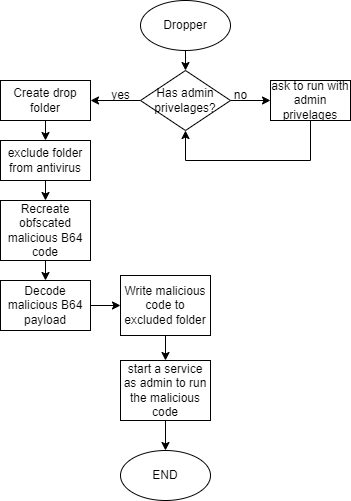

The diagram above was exported from draw.io. Its source (the exported page's mxGraphModel, read from the mxfile embedded in the PNG):
<mxGraphModel dx="1987" dy="551" grid="1" gridSize="10" guides="1" tooltips="1" connect="1" arrows="1" fold="1" page="1" pageScale="1" pageWidth="827" pageHeight="1169" math="0" shadow="0">
  <root>
    <mxCell id="0" />
    <mxCell id="1" parent="0" />
    <mxCell id="EMDbq6eZ5B8t_uPj6TfR-3" style="edgeStyle=orthogonalEdgeStyle;rounded=0;orthogonalLoop=1;jettySize=auto;html=1;exitX=0.5;exitY=1;exitDx=0;exitDy=0;entryX=0.5;entryY=0;entryDx=0;entryDy=0;" edge="1" parent="1" source="EMDbq6eZ5B8t_uPj6TfR-1" target="EMDbq6eZ5B8t_uPj6TfR-2">
      <mxGeometry relative="1" as="geometry" />
    </mxCell>
    <mxCell id="EMDbq6eZ5B8t_uPj6TfR-1" value="Dropper" style="ellipse;whiteSpace=wrap;html=1;" vertex="1" parent="1">
      <mxGeometry x="60" y="190" width="90" height="50" as="geometry" />
    </mxCell>
    <mxCell id="EMDbq6eZ5B8t_uPj6TfR-4" style="edgeStyle=orthogonalEdgeStyle;rounded=0;orthogonalLoop=1;jettySize=auto;html=1;exitX=1;exitY=0.5;exitDx=0;exitDy=0;entryX=0;entryY=0.5;entryDx=0;entryDy=0;" edge="1" parent="1" source="EMDbq6eZ5B8t_uPj6TfR-2" target="EMDbq6eZ5B8t_uPj6TfR-5">
      <mxGeometry relative="1" as="geometry">
        <mxPoint x="190" y="290" as="targetPoint" />
      </mxGeometry>
    </mxCell>
    <mxCell id="EMDbq6eZ5B8t_uPj6TfR-29" style="edgeStyle=orthogonalEdgeStyle;rounded=0;orthogonalLoop=1;jettySize=auto;html=1;exitX=0;exitY=0.5;exitDx=0;exitDy=0;entryX=1;entryY=0.5;entryDx=0;entryDy=0;" edge="1" parent="1" source="EMDbq6eZ5B8t_uPj6TfR-2" target="EMDbq6eZ5B8t_uPj6TfR-12">
      <mxGeometry relative="1" as="geometry">
        <mxPoint x="40" y="340" as="targetPoint" />
      </mxGeometry>
    </mxCell>
    <mxCell id="EMDbq6eZ5B8t_uPj6TfR-2" value="Has admin privelages?" style="rhombus;whiteSpace=wrap;html=1;" vertex="1" parent="1">
      <mxGeometry x="60" y="260" width="90" height="60" as="geometry" />
    </mxCell>
    <mxCell id="EMDbq6eZ5B8t_uPj6TfR-31" style="edgeStyle=orthogonalEdgeStyle;rounded=0;orthogonalLoop=1;jettySize=auto;html=1;exitX=0.5;exitY=1;exitDx=0;exitDy=0;entryX=0.5;entryY=1;entryDx=0;entryDy=0;" edge="1" parent="1" source="EMDbq6eZ5B8t_uPj6TfR-5" target="EMDbq6eZ5B8t_uPj6TfR-2">
      <mxGeometry relative="1" as="geometry">
        <Array as="points">
          <mxPoint x="230" y="350" />
          <mxPoint x="105" y="350" />
        </Array>
      </mxGeometry>
    </mxCell>
    <mxCell id="EMDbq6eZ5B8t_uPj6TfR-5" value="ask to run with admin privelages" style="rounded=0;whiteSpace=wrap;html=1;" vertex="1" parent="1">
      <mxGeometry x="190" y="270" width="80" height="40" as="geometry" />
    </mxCell>
    <mxCell id="EMDbq6eZ5B8t_uPj6TfR-7" value="no" style="text;html=1;align=center;verticalAlign=middle;resizable=0;points=[];autosize=1;strokeColor=none;fillColor=none;" vertex="1" parent="1">
      <mxGeometry x="140" y="270" width="40" height="30" as="geometry" />
    </mxCell>
    <mxCell id="EMDbq6eZ5B8t_uPj6TfR-9" value="yes" style="text;html=1;align=center;verticalAlign=middle;resizable=0;points=[];autosize=1;strokeColor=none;fillColor=none;" vertex="1" parent="1">
      <mxGeometry x="20" y="270" width="40" height="30" as="geometry" />
    </mxCell>
    <mxCell id="EMDbq6eZ5B8t_uPj6TfR-16" style="edgeStyle=orthogonalEdgeStyle;rounded=0;orthogonalLoop=1;jettySize=auto;html=1;exitX=0.5;exitY=1;exitDx=0;exitDy=0;entryX=0.5;entryY=0;entryDx=0;entryDy=0;" edge="1" parent="1" source="EMDbq6eZ5B8t_uPj6TfR-12" target="EMDbq6eZ5B8t_uPj6TfR-15">
      <mxGeometry relative="1" as="geometry" />
    </mxCell>
    <mxCell id="EMDbq6eZ5B8t_uPj6TfR-12" value="Create drop folder" style="rounded=0;whiteSpace=wrap;html=1;" vertex="1" parent="1">
      <mxGeometry x="-80" y="270" width="90" height="40" as="geometry" />
    </mxCell>
    <mxCell id="EMDbq6eZ5B8t_uPj6TfR-18" style="edgeStyle=orthogonalEdgeStyle;rounded=0;orthogonalLoop=1;jettySize=auto;html=1;exitX=0.5;exitY=1;exitDx=0;exitDy=0;entryX=0.5;entryY=0;entryDx=0;entryDy=0;" edge="1" parent="1" source="EMDbq6eZ5B8t_uPj6TfR-15" target="EMDbq6eZ5B8t_uPj6TfR-17">
      <mxGeometry relative="1" as="geometry" />
    </mxCell>
    <mxCell id="EMDbq6eZ5B8t_uPj6TfR-15" value="exclude folder from antivirus" style="rounded=0;whiteSpace=wrap;html=1;" vertex="1" parent="1">
      <mxGeometry x="-80" y="330" width="90" height="40" as="geometry" />
    </mxCell>
    <mxCell id="EMDbq6eZ5B8t_uPj6TfR-20" style="edgeStyle=orthogonalEdgeStyle;rounded=0;orthogonalLoop=1;jettySize=auto;html=1;exitX=0.5;exitY=1;exitDx=0;exitDy=0;entryX=0.5;entryY=0;entryDx=0;entryDy=0;" edge="1" parent="1" source="EMDbq6eZ5B8t_uPj6TfR-17" target="EMDbq6eZ5B8t_uPj6TfR-19">
      <mxGeometry relative="1" as="geometry" />
    </mxCell>
    <mxCell id="EMDbq6eZ5B8t_uPj6TfR-17" value="Recreate obfscated malicious B64 code" style="rounded=0;whiteSpace=wrap;html=1;" vertex="1" parent="1">
      <mxGeometry x="-80" y="390" width="90" height="60" as="geometry" />
    </mxCell>
    <mxCell id="EMDbq6eZ5B8t_uPj6TfR-33" style="edgeStyle=orthogonalEdgeStyle;rounded=0;orthogonalLoop=1;jettySize=auto;html=1;exitX=1;exitY=0.5;exitDx=0;exitDy=0;entryX=0;entryY=0.5;entryDx=0;entryDy=0;" edge="1" parent="1" source="EMDbq6eZ5B8t_uPj6TfR-19" target="EMDbq6eZ5B8t_uPj6TfR-21">
      <mxGeometry relative="1" as="geometry" />
    </mxCell>
    <mxCell id="EMDbq6eZ5B8t_uPj6TfR-19" value="Decode malicious B64 payload" style="rounded=0;whiteSpace=wrap;html=1;" vertex="1" parent="1">
      <mxGeometry x="-80" y="470" width="90" height="50" as="geometry" />
    </mxCell>
    <mxCell id="EMDbq6eZ5B8t_uPj6TfR-35" style="edgeStyle=orthogonalEdgeStyle;rounded=0;orthogonalLoop=1;jettySize=auto;html=1;exitX=0.5;exitY=1;exitDx=0;exitDy=0;entryX=0.5;entryY=0;entryDx=0;entryDy=0;" edge="1" parent="1" source="EMDbq6eZ5B8t_uPj6TfR-21" target="EMDbq6eZ5B8t_uPj6TfR-23">
      <mxGeometry relative="1" as="geometry" />
    </mxCell>
    <mxCell id="EMDbq6eZ5B8t_uPj6TfR-21" value="Write malicious code to excluded folder" style="rounded=0;whiteSpace=wrap;html=1;" vertex="1" parent="1">
      <mxGeometry x="40" y="465" width="90" height="60" as="geometry" />
    </mxCell>
    <mxCell id="EMDbq6eZ5B8t_uPj6TfR-27" style="edgeStyle=orthogonalEdgeStyle;rounded=0;orthogonalLoop=1;jettySize=auto;html=1;exitX=0.5;exitY=1;exitDx=0;exitDy=0;entryX=0.5;entryY=0;entryDx=0;entryDy=0;" edge="1" parent="1" source="EMDbq6eZ5B8t_uPj6TfR-23" target="EMDbq6eZ5B8t_uPj6TfR-26">
      <mxGeometry relative="1" as="geometry" />
    </mxCell>
    <mxCell id="EMDbq6eZ5B8t_uPj6TfR-23" value="start a service as admin to run the malicious code" style="rounded=0;whiteSpace=wrap;html=1;" vertex="1" parent="1">
      <mxGeometry x="40" y="550" width="90" height="60" as="geometry" />
    </mxCell>
    <mxCell id="EMDbq6eZ5B8t_uPj6TfR-26" value="END" style="ellipse;whiteSpace=wrap;html=1;" vertex="1" parent="1">
      <mxGeometry x="40" y="640" width="90" height="50" as="geometry" />
    </mxCell>
  </root>
</mxGraphModel>